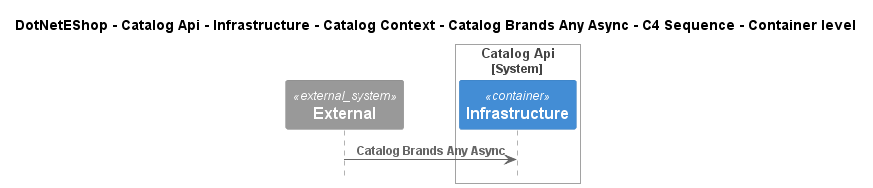

The diagram above was rendered by PlantUML. Its source (embedded in the PNG):
@startuml
!include ..\..\..\..\..\..\..\..\..\.c4s\C4_Sequence.puml

title DotNetEShop - Catalog Api - Infrastructure - Catalog Context - Catalog Brands Any Async - C4 Sequence - Container level

System_Ext(C4InterFlow.SoftwareSystems.ExternalSystem, "External", "")

System_Boundary(DotNetEShop.SoftwareSystems.CatalogApi, "Catalog Api")
    Container(DotNetEShop.SoftwareSystems.CatalogApi.Containers.Infrastructure, "Infrastructure", "", "")
Boundary_End()

Rel(C4InterFlow.SoftwareSystems.ExternalSystem, DotNetEShop.SoftwareSystems.CatalogApi.Containers.Infrastructure, "Catalog Brands Any Async")


@enduml